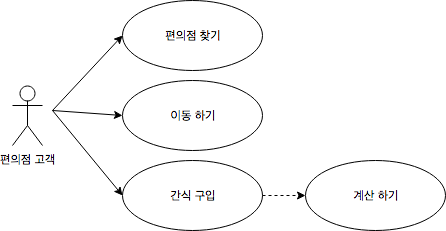

The diagram above was exported from draw.io. Its source (the exported page's mxGraphModel, read from the mxfile embedded in the PNG):
<mxGraphModel dx="817" dy="788" grid="1" gridSize="10" guides="1" tooltips="1" connect="1" arrows="1" fold="1" page="1" pageScale="1" pageWidth="827" pageHeight="1169" math="0" shadow="0">
  <root>
    <mxCell id="0" />
    <mxCell id="1" parent="0" />
    <mxCell id="2" value="&lt;div&gt;편의점 고객&lt;/div&gt;" style="shape=umlActor;verticalLabelPosition=bottom;labelBackgroundColor=#ffffff;verticalAlign=top;html=1;" vertex="1" parent="1">
      <mxGeometry x="50" y="95" width="30" height="60" as="geometry" />
    </mxCell>
    <mxCell id="3" value="편의점 찾기" style="ellipse;whiteSpace=wrap;html=1;" vertex="1" parent="1">
      <mxGeometry x="160" y="10" width="140" height="70" as="geometry" />
    </mxCell>
    <mxCell id="4" value="간식 구입" style="ellipse;whiteSpace=wrap;html=1;" vertex="1" parent="1">
      <mxGeometry x="160" y="170" width="140" height="70" as="geometry" />
    </mxCell>
    <mxCell id="5" value="이동 하기" style="ellipse;whiteSpace=wrap;html=1;" vertex="1" parent="1">
      <mxGeometry x="160" y="90" width="140" height="70" as="geometry" />
    </mxCell>
    <mxCell id="6" value="" style="endArrow=classic;html=1;entryX=0;entryY=0.5;entryDx=0;entryDy=0;strokeColor=#000000;targetPerimeterSpacing=0;startArrow=none;startFill=0;endFill=1;" edge="1" target="3" parent="1">
      <mxGeometry width="50" height="50" relative="1" as="geometry">
        <mxPoint x="90" y="120" as="sourcePoint" />
        <mxPoint x="90" y="260" as="targetPoint" />
      </mxGeometry>
    </mxCell>
    <mxCell id="7" value="" style="endArrow=classic;html=1;entryX=0;entryY=0.5;entryDx=0;entryDy=0;endFill=1;" edge="1" target="5" parent="1">
      <mxGeometry width="50" height="50" relative="1" as="geometry">
        <mxPoint x="90" y="120" as="sourcePoint" />
        <mxPoint x="170" y="55" as="targetPoint" />
      </mxGeometry>
    </mxCell>
    <mxCell id="8" value="" style="endArrow=classic;html=1;entryX=0;entryY=0.5;entryDx=0;entryDy=0;endFill=1;" edge="1" target="4" parent="1">
      <mxGeometry width="50" height="50" relative="1" as="geometry">
        <mxPoint x="90" y="120" as="sourcePoint" />
        <mxPoint x="180" y="65" as="targetPoint" />
      </mxGeometry>
    </mxCell>
    <mxCell id="9" value="계산 하기" style="ellipse;whiteSpace=wrap;html=1;" vertex="1" parent="1">
      <mxGeometry x="343" y="170" width="140" height="70" as="geometry" />
    </mxCell>
    <mxCell id="10" value="" style="endArrow=classic;dashed=1;html=1;exitX=1;exitY=0.5;exitDx=0;exitDy=0;entryX=0;entryY=0.5;entryDx=0;entryDy=0;endFill=1;" edge="1" source="4" target="9" parent="1">
      <mxGeometry width="50" height="50" relative="1" as="geometry">
        <mxPoint x="318" y="300" as="sourcePoint" />
        <mxPoint x="368" y="250" as="targetPoint" />
      </mxGeometry>
    </mxCell>
  </root>
</mxGraphModel>